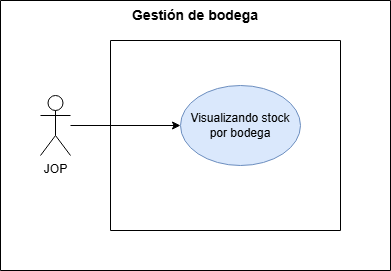

The diagram above was exported from draw.io. Its source (the exported page's mxGraphModel, read from the mxfile embedded in the PNG):
<mxGraphModel dx="904" dy="386" grid="0" gridSize="10" guides="1" tooltips="1" connect="1" arrows="1" fold="1" page="1" pageScale="1" pageWidth="827" pageHeight="1169" math="0" shadow="0">
  <root>
    <mxCell id="0" />
    <mxCell id="1" parent="0" />
    <mxCell id="HCpBWqqwNsOwWpupVN8_-5" parent="1" style="swimlane;startSize=0;" value="" vertex="1">
      <mxGeometry height="190" width="230" x="170" y="300" as="geometry" />
    </mxCell>
    <mxCell id="HCpBWqqwNsOwWpupVN8_-6" parent="1" style="swimlane;startSize=0;" value="" vertex="1">
      <mxGeometry height="270" width="390" x="60" y="260" as="geometry" />
    </mxCell>
    <mxCell id="HCpBWqqwNsOwWpupVN8_-7" parent="HCpBWqqwNsOwWpupVN8_-6" style="text;html=1;whiteSpace=wrap;strokeColor=none;fillColor=none;align=center;verticalAlign=middle;rounded=0;" value="&lt;b&gt;&lt;font style=&quot;font-size: 14px;&quot;&gt;Gestión de bodega&lt;/font&gt;&lt;/b&gt;" vertex="1">
      <mxGeometry height="30" width="150" x="120" as="geometry" />
    </mxCell>
    <mxCell id="HCpBWqqwNsOwWpupVN8_-4" parent="HCpBWqqwNsOwWpupVN8_-6" style="ellipse;whiteSpace=wrap;html=1;fillColor=#dae8fc;strokeColor=#6c8ebf;" value="Visualizando stock por bodega" vertex="1">
      <mxGeometry height="80" width="120" x="180" y="85" as="geometry" />
    </mxCell>
    <mxCell id="HCpBWqqwNsOwWpupVN8_-10" edge="1" parent="HCpBWqqwNsOwWpupVN8_-6" source="HCpBWqqwNsOwWpupVN8_-1" style="edgeStyle=orthogonalEdgeStyle;rounded=0;orthogonalLoop=1;jettySize=auto;html=1;" target="HCpBWqqwNsOwWpupVN8_-4">
      <mxGeometry relative="1" as="geometry" />
    </mxCell>
    <mxCell id="HCpBWqqwNsOwWpupVN8_-1" parent="HCpBWqqwNsOwWpupVN8_-6" style="shape=umlActor;verticalLabelPosition=bottom;verticalAlign=top;html=1;outlineConnect=0;" value="JOP" vertex="1">
      <mxGeometry height="60" width="30" x="40" y="95" as="geometry" />
    </mxCell>
  </root>
</mxGraphModel>